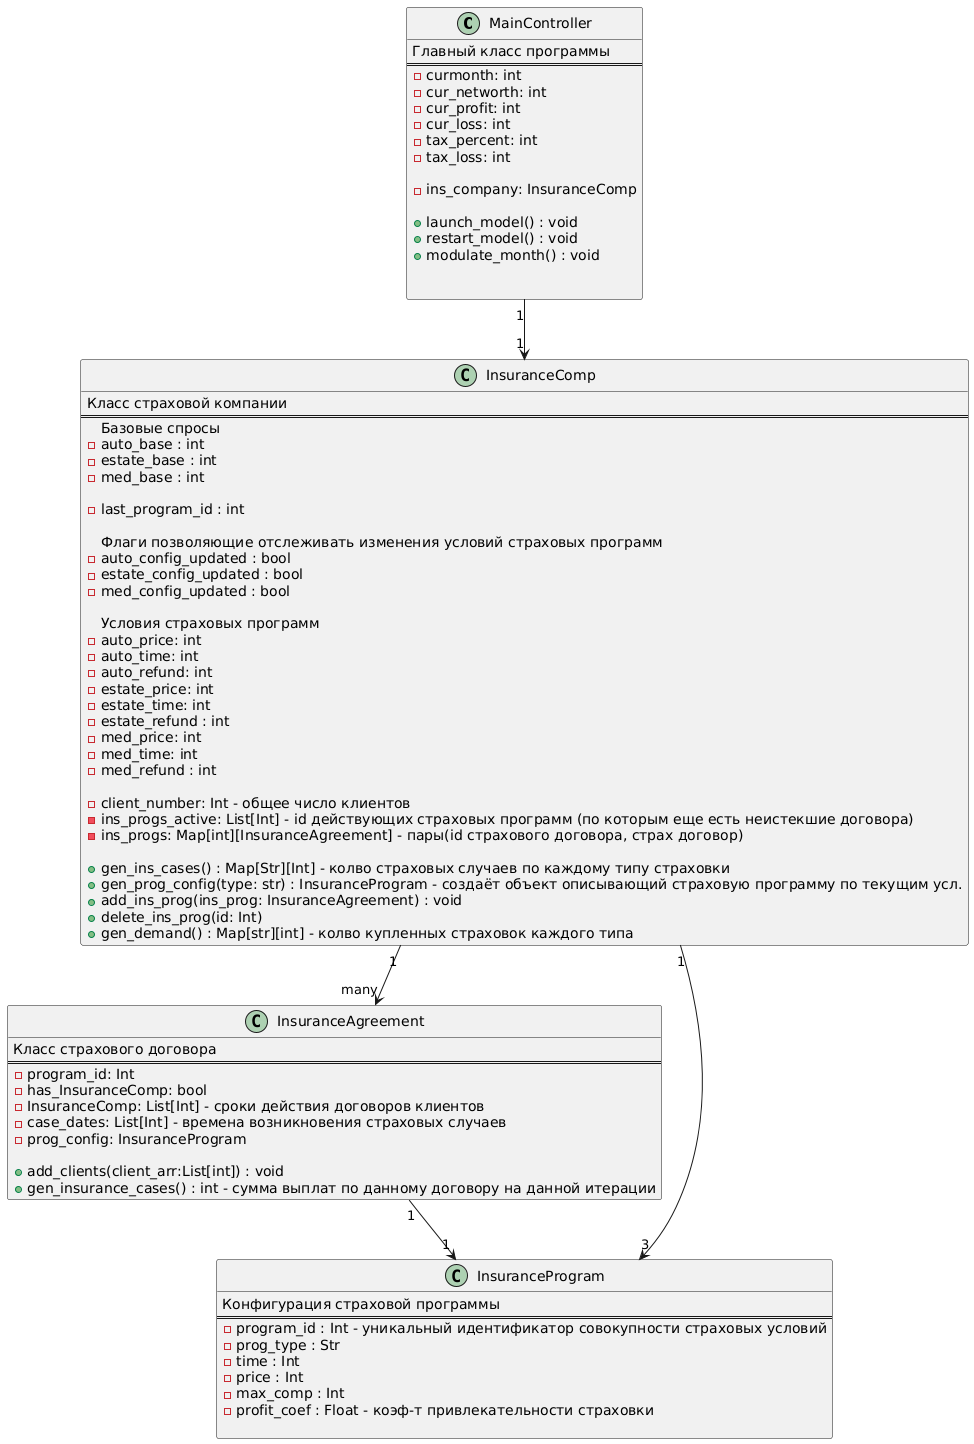

The diagram above was rendered by PlantUML. Its source (embedded in the PNG):
@startuml
class MainController { 
Главный класс программы
==
    - curmonth: int
    - cur_networth: int 
    - cur_profit: int 
    - cur_loss: int 
    - tax_percent: int
    - tax_loss: int 

    - ins_company: InsuranceComp

    + launch_model() : void
    + restart_model() : void
    + modulate_month() : void
    

}

class InsuranceComp{
Класс страховой компании
==
    Базовые спросы
    - auto_base : int 
    - estate_base : int
    - med_base : int 
    
    - last_program_id : int 

    Флаги позволяющие отслеживать изменения условий страховых программ
    - auto_config_updated : bool
    - estate_config_updated : bool
    - med_config_updated : bool

    Условия страховых программ
    - auto_price: int
    - auto_time: int
    - auto_refund: int 
    - estate_price: int
    - estate_time: int
    - estate_refund : int
    - med_price: int
    - med_time: int
    - med_refund : int

    - client_number: Int - общее число клиентов 
    - ins_progs_active: List[Int] - id действующих страховых программ (по которым еще есть неистекшие договора)
    - ins_progs: Map[int][InsuranceAgreement] - пары(id страхового договора, страх договор)

    + gen_ins_cases() : Map[Str][Int] - колво страховых случаев по каждому типу страховки
    + gen_prog_config(type: str) : InsuranceProgram - создаёт объект описывающий страховую программу по текущим усл.
    + add_ins_prog(ins_prog: InsuranceAgreement) : void
    + delete_ins_prog(id: Int)
    + gen_demand() : Map[str][int] - колво купленных страховок каждого типа
}


class InsuranceAgreement{
Класс страхового договора
==
    - program_id: Int
    - has_InsuranceComp: bool
    - InsuranceComp: List[Int] - сроки действия договоров клиентов
    - case_dates: List[Int] - времена возникновения страховых случаев 
    - prog_config: InsuranceProgram

    + add_clients(client_arr:List[int]) : void
    + gen_insurance_cases() : int - сумма выплат по данному договору на данной итерации    
}


class InsuranceProgram{
Конфигурация страховой программы
==
    - program_id : Int - уникальный идентификатор совокупности страховых условий
    - prog_type : Str
    - time : Int
    - price : Int
    - max_comp : Int
    - profit_coef : Float - коэф-т привлекательности страховки

}

MainController "1" --> "1" InsuranceComp
InsuranceComp "1" --> "many" InsuranceAgreement
InsuranceComp "1" --> "3" InsuranceProgram 
InsuranceAgreement "1" --> "1" InsuranceProgram
@enduml